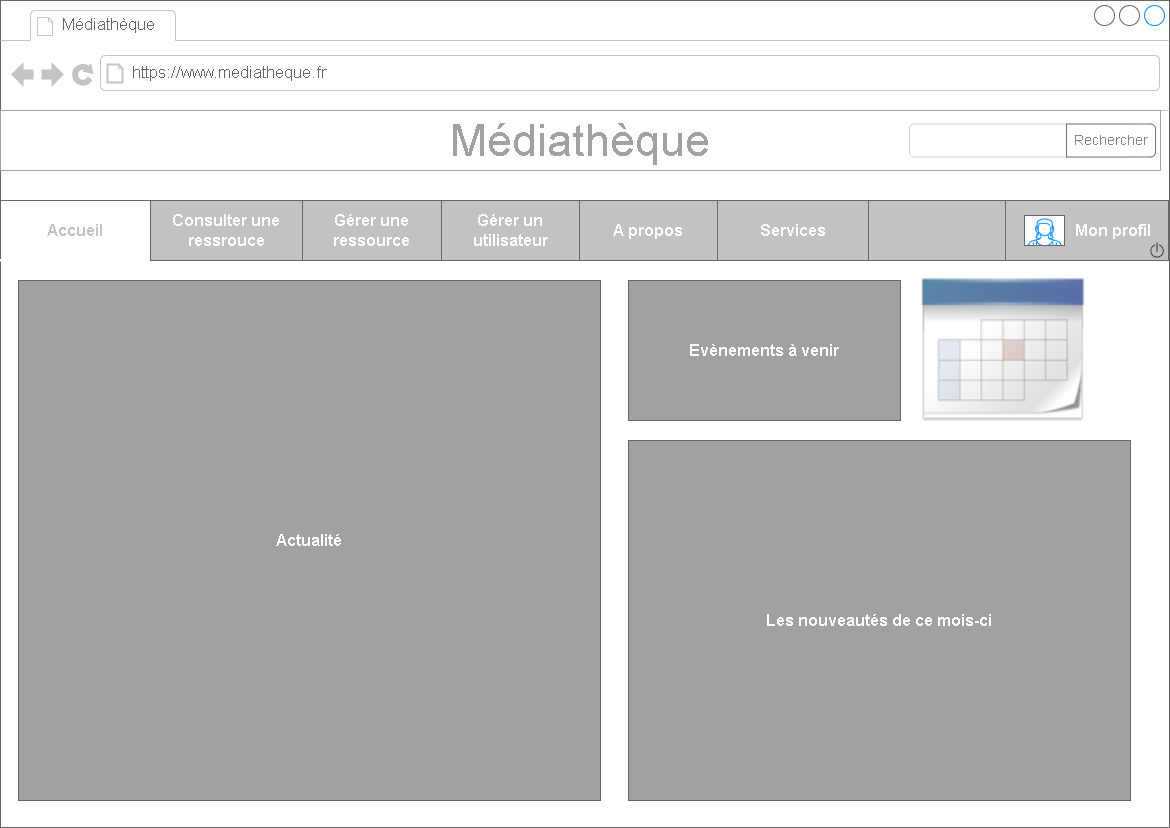

The diagram above was exported from draw.io. Its source (the exported page's mxGraphModel, read from the mxfile embedded in the PNG):
<mxGraphModel dx="2623" dy="804" grid="1" gridSize="10" guides="1" tooltips="1" connect="1" arrows="1" fold="1" page="1" pageScale="1" pageWidth="1169" pageHeight="827" math="0" shadow="0">
  <root>
    <mxCell id="0" />
    <mxCell id="1" parent="0" />
    <mxCell id="hwpM2E2XxFLgyICyP1M_-1" value="" style="strokeWidth=1;shadow=0;dashed=0;align=center;html=1;shape=mxgraph.mockup.containers.browserWindow;rSize=0;strokeColor=#666666;strokeColor2=#008cff;strokeColor3=#c4c4c4;mainText=,;recursiveResize=0;fontSize=16;fontStyle=0" parent="1" vertex="1">
      <mxGeometry x="-1169" width="1169" height="827" as="geometry" />
    </mxCell>
    <mxCell id="hwpM2E2XxFLgyICyP1M_-2" value="Médiathèque" style="strokeWidth=1;shadow=0;dashed=0;align=center;html=1;shape=mxgraph.mockup.containers.anchor;fontSize=17;fontColor=#666666;align=left;" parent="hwpM2E2XxFLgyICyP1M_-1" vertex="1">
      <mxGeometry x="60" y="12" width="150" height="26" as="geometry" />
    </mxCell>
    <mxCell id="hwpM2E2XxFLgyICyP1M_-3" value="https://www.mediatheque.fr" style="strokeWidth=1;shadow=0;dashed=0;align=center;html=1;shape=mxgraph.mockup.containers.anchor;rSize=0;fontSize=17;fontColor=#666666;align=left;" parent="hwpM2E2XxFLgyICyP1M_-1" vertex="1">
      <mxGeometry x="130" y="60" width="250" height="26" as="geometry" />
    </mxCell>
    <mxCell id="hwpM2E2XxFLgyICyP1M_-8" value="&lt;font style=&quot;font-size: 45px&quot; color=&quot;#a1a1a1&quot;&gt;Médiathèque&lt;/font&gt;" style="rounded=0;whiteSpace=wrap;html=1;strokeColor=#A1A1A1;" parent="hwpM2E2XxFLgyICyP1M_-1" vertex="1">
      <mxGeometry y="110" width="1160" height="60" as="geometry" />
    </mxCell>
    <mxCell id="2kUuNyUJB9OK22wc0VwA-8" value="Infos pratique" style="rounded=0;whiteSpace=wrap;html=1;fontSize=16;fontColor=#FFFFFF;strokeColor=#666666;fillColor=#C2C2C2;fontStyle=1" parent="hwpM2E2XxFLgyICyP1M_-1" vertex="1">
      <mxGeometry x="167" y="200" width="151" height="60" as="geometry" />
    </mxCell>
    <UserObject label="Consulter une ressrouce" link="data:page/id,vRAD9Q63Qiz3Y1zbIMJT" id="2kUuNyUJB9OK22wc0VwA-9">
      <mxCell style="rounded=0;whiteSpace=wrap;html=1;fontSize=16;strokeColor=#666666;fillColor=#C2C2C2;fontColor=#FFFFFF;fontStyle=1" parent="hwpM2E2XxFLgyICyP1M_-1" vertex="1">
        <mxGeometry x="318" y="200" width="152" height="60" as="geometry" />
      </mxCell>
    </UserObject>
    <mxCell id="2kUuNyUJB9OK22wc0VwA-10" value="Gérer une ressource" style="rounded=0;whiteSpace=wrap;html=1;fontSize=16;strokeColor=#666666;fillColor=#C2C2C2;fontColor=#FFFFFF;fontStyle=1" parent="hwpM2E2XxFLgyICyP1M_-1" vertex="1">
      <mxGeometry x="470" y="200" width="139" height="60" as="geometry" />
    </mxCell>
    <mxCell id="2kUuNyUJB9OK22wc0VwA-11" value="Gérer un utilisateur" style="rounded=0;whiteSpace=wrap;html=1;fontSize=16;strokeColor=#666666;fillColor=#C2C2C2;fontColor=#FFFFFF;fontStyle=1" parent="hwpM2E2XxFLgyICyP1M_-1" vertex="1">
      <mxGeometry x="609" y="200" width="138" height="60" as="geometry" />
    </mxCell>
    <mxCell id="8kQ3QEMzD5kADTaKjLia-3" value="Actualité" style="rounded=0;whiteSpace=wrap;html=1;fontSize=16;fontColor=#FFFFFF;strokeColor=#666666;fillColor=#A1A1A1;gradientColor=#A1A1A1;fontStyle=1" parent="hwpM2E2XxFLgyICyP1M_-1" vertex="1">
      <mxGeometry x="18" y="280" width="582" height="520" as="geometry" />
    </mxCell>
    <mxCell id="8kQ3QEMzD5kADTaKjLia-4" value="" style="shape=image;html=1;verticalAlign=top;verticalLabelPosition=bottom;labelBackgroundColor=#ffffff;imageAspect=0;aspect=fixed;image=https://cdn2.iconfinder.com/data/icons/crystalproject/128x128/apps/cal.png;fontSize=12;fontColor=#FFFFFF;strokeColor=#666666;fillColor=#A1A1A1;gradientColor=#A1A1A1;" parent="hwpM2E2XxFLgyICyP1M_-1" vertex="1">
      <mxGeometry x="910" y="260" width="180" height="180" as="geometry" />
    </mxCell>
    <mxCell id="8kQ3QEMzD5kADTaKjLia-5" value="Evènements à venir" style="rounded=0;whiteSpace=wrap;html=1;fontSize=16;fontColor=#FFFFFF;strokeColor=#666666;fillColor=#A1A1A1;gradientColor=#A1A1A1;fontStyle=1" parent="hwpM2E2XxFLgyICyP1M_-1" vertex="1">
      <mxGeometry x="628" y="280" width="272" height="140" as="geometry" />
    </mxCell>
    <mxCell id="8kQ3QEMzD5kADTaKjLia-7" value="Les nouveautés de ce mois-ci" style="rounded=0;whiteSpace=wrap;html=1;fontSize=16;fontColor=#FFFFFF;strokeColor=#666666;fillColor=#A1A1A1;gradientColor=#A1A1A1;fontStyle=1" parent="hwpM2E2XxFLgyICyP1M_-1" vertex="1">
      <mxGeometry x="628" y="440" width="502" height="360" as="geometry" />
    </mxCell>
    <UserObject label="&amp;nbsp; &amp;nbsp; &amp;nbsp; &amp;nbsp; &amp;nbsp; &amp;nbsp; &amp;nbsp;Mon profil" link="data:page/id,lGLJw4ro3tzLa91ZYzbf" id="7eS42DswP7opID5vfkek-1">
      <mxCell style="rounded=0;whiteSpace=wrap;html=1;fontSize=16;fontColor=#FFFFFF;strokeColor=#666666;fillColor=#C2C2C2;align=center;fontStyle=1" vertex="1" parent="hwpM2E2XxFLgyICyP1M_-1">
        <mxGeometry x="1009" y="200" width="151" height="60" as="geometry" />
      </mxCell>
    </UserObject>
    <mxCell id="YyFcrugd1PkfDhJ9REQl-3" value="" style="verticalLabelPosition=bottom;shadow=0;dashed=0;align=center;html=1;verticalAlign=top;strokeWidth=1;shape=mxgraph.mockup.containers.userFemale;strokeColor=#666666;strokeColor2=#008cff;fontSize=12;fontColor=#FFFFFF;fillColor=#FFFFFF;gradientColor=#FFFFFF;" parent="hwpM2E2XxFLgyICyP1M_-1" vertex="1">
      <mxGeometry x="1024" y="215" width="40" height="30" as="geometry" />
    </mxCell>
    <mxCell id="ko53vkQvorDcL-SV9aA--1" value="Services" style="rounded=0;whiteSpace=wrap;html=1;fontSize=16;strokeColor=#666666;fillColor=#C2C2C2;fontColor=#FFFFFF;fontStyle=1" vertex="1" parent="hwpM2E2XxFLgyICyP1M_-1">
      <mxGeometry x="747" y="200" width="138" height="60" as="geometry" />
    </mxCell>
    <mxCell id="qNy6yUwyIaN30i7Qmlq7-1" value="" style="rounded=0;whiteSpace=wrap;html=1;fontSize=12;fontColor=#333333;strokeColor=#666666;fillColor=#C2C2C2;" vertex="1" parent="hwpM2E2XxFLgyICyP1M_-1">
      <mxGeometry y="200" width="1168" height="60" as="geometry" />
    </mxCell>
    <UserObject label="Services" link="data:page/id,1y3C5vE3ofAHqLID96lu" id="qNy6yUwyIaN30i7Qmlq7-2">
      <mxCell style="rounded=0;whiteSpace=wrap;html=1;fontSize=16;fontColor=#FFFFFF;strokeColor=#666666;fillColor=#C2C2C2;fontStyle=1" vertex="1" parent="hwpM2E2XxFLgyICyP1M_-1">
        <mxGeometry x="717" y="200" width="151" height="60" as="geometry" />
      </mxCell>
    </UserObject>
    <UserObject label="Gérer une ressource" link="data:page/id,QXc0wzj-9IYIJqLfSLoC" id="qNy6yUwyIaN30i7Qmlq7-4">
      <mxCell style="rounded=0;whiteSpace=wrap;html=1;fontSize=16;strokeColor=#666666;fillColor=#C2C2C2;fontColor=#FFFFFF;fontStyle=1" vertex="1" parent="hwpM2E2XxFLgyICyP1M_-1">
        <mxGeometry x="302" y="200" width="139" height="60" as="geometry" />
      </mxCell>
    </UserObject>
    <UserObject label="Gérer un utilisateur" link="data:page/id,gnByjOrjejcISsql6juy" id="qNy6yUwyIaN30i7Qmlq7-5">
      <mxCell style="rounded=0;whiteSpace=wrap;html=1;fontSize=16;strokeColor=#666666;fillColor=#C2C2C2;fontColor=#FFFFFF;fontStyle=1" vertex="1" parent="hwpM2E2XxFLgyICyP1M_-1">
        <mxGeometry x="441" y="200" width="138" height="60" as="geometry" />
      </mxCell>
    </UserObject>
    <UserObject label="A propos" link="data:page/id,FaWUZfU0TmcHPQL3xSgL" id="qNy6yUwyIaN30i7Qmlq7-6">
      <mxCell style="rounded=0;whiteSpace=wrap;html=1;fontSize=16;strokeColor=#666666;fillColor=#C2C2C2;fontColor=#FFFFFF;fontStyle=1" vertex="1" parent="hwpM2E2XxFLgyICyP1M_-1">
        <mxGeometry x="579" y="200" width="138" height="60" as="geometry" />
      </mxCell>
    </UserObject>
    <UserObject label="&amp;nbsp; &amp;nbsp; &amp;nbsp; &amp;nbsp; &amp;nbsp; &amp;nbsp; &amp;nbsp;Mon profil" link="data:page/id,lGLJw4ro3tzLa91ZYzbf" id="qNy6yUwyIaN30i7Qmlq7-7">
      <mxCell style="rounded=0;whiteSpace=wrap;html=1;fontSize=16;fontColor=#FFFFFF;strokeColor=#666666;fillColor=#C2C2C2;align=center;fontStyle=1" vertex="1" parent="hwpM2E2XxFLgyICyP1M_-1">
        <mxGeometry x="1005" y="200" width="163" height="60" as="geometry" />
      </mxCell>
    </UserObject>
    <mxCell id="qNy6yUwyIaN30i7Qmlq7-8" value="" style="verticalLabelPosition=bottom;shadow=0;dashed=0;align=center;html=1;verticalAlign=top;strokeWidth=1;shape=mxgraph.mockup.containers.userFemale;strokeColor=#666666;strokeColor2=#008cff;fontSize=12;fontColor=#FFFFFF;fillColor=#FFFFFF;gradientColor=#FFFFFF;" vertex="1" parent="hwpM2E2XxFLgyICyP1M_-1">
      <mxGeometry x="1024" y="215" width="40" height="30" as="geometry" />
    </mxCell>
    <UserObject label="Accueil" link="data:page/id,yl5hMWLeE0mNzgKsfhri" id="qNy6yUwyIaN30i7Qmlq7-9">
      <mxCell style="rounded=0;whiteSpace=wrap;html=1;fontSize=16;fontColor=#C2C2C2;strokeColor=#666666;fillColor=#FFFFFF;fontStyle=1" vertex="1" parent="hwpM2E2XxFLgyICyP1M_-1">
        <mxGeometry y="200" width="150" height="60" as="geometry" />
      </mxCell>
    </UserObject>
    <mxCell id="IrZvMxoCYofxvJMMqDIC-1" value="" style="html=1;shadow=0;dashed=0;shape=mxgraph.bootstrap.rrect;rSize=5;strokeColor=#CED4DA;html=1;whiteSpace=wrap;fillColor=#FFFFFF;fontColor=#7D868C;align=left;spacingLeft=0;spacing=15;fontSize=14;" vertex="1" parent="hwpM2E2XxFLgyICyP1M_-1">
      <mxGeometry x="909" y="123.5" width="227" height="33" as="geometry" />
    </mxCell>
    <mxCell id="IrZvMxoCYofxvJMMqDIC-2" value="Rechercher" style="html=1;shadow=0;dashed=0;shape=mxgraph.bootstrap.rightButton;strokeColor=#6C757D;gradientColor=inherit;fontColor=inherit;fillColor=inherit;rSize=5;perimeter=none;whiteSpace=wrap;resizeHeight=1;fontSize=14;" vertex="1" parent="IrZvMxoCYofxvJMMqDIC-1">
      <mxGeometry x="1" width="89" height="33" relative="1" as="geometry">
        <mxPoint x="-70" as="offset" />
      </mxGeometry>
    </mxCell>
    <mxCell id="I9VGXH25nW6fvn07arWQ-3" value="" style="shape=image;html=1;verticalAlign=top;verticalLabelPosition=bottom;labelBackgroundColor=#ffffff;imageAspect=0;aspect=fixed;image=https://cdn4.iconfinder.com/data/icons/ui-office/512/User_Interface-40-128.png;shadow=0;fontSize=31;fontColor=#C2C2C2;strokeColor=#FFFFFF;fillColor=#666666;gradientColor=#000000;fontStyle=1;strokeWidth=2;" vertex="1" parent="hwpM2E2XxFLgyICyP1M_-1">
      <mxGeometry x="1147" y="240" width="20" height="20" as="geometry" />
    </mxCell>
    <mxCell id="ehqHapJsMNVJfKHCFS16-1" value="" style="rounded=0;whiteSpace=wrap;html=1;shadow=0;labelBackgroundColor=none;fontSize=29;strokeColor=#FFFFFF;fillColor=#FFFFFF;" vertex="1" parent="hwpM2E2XxFLgyICyP1M_-1">
      <mxGeometry y="259" width="150" height="1.5" as="geometry" />
    </mxCell>
    <UserObject label="Consulter une ressrouce" link="data:page/id,vRAD9Q63Qiz3Y1zbIMJT" id="qNy6yUwyIaN30i7Qmlq7-3">
      <mxCell style="rounded=0;whiteSpace=wrap;html=1;fontSize=16;strokeColor=#666666;fillColor=#C2C2C2;fontColor=#FFFFFF;fontStyle=1" vertex="1" parent="hwpM2E2XxFLgyICyP1M_-1">
        <mxGeometry x="150" y="200" width="152" height="60" as="geometry" />
      </mxCell>
    </UserObject>
  </root>
</mxGraphModel>